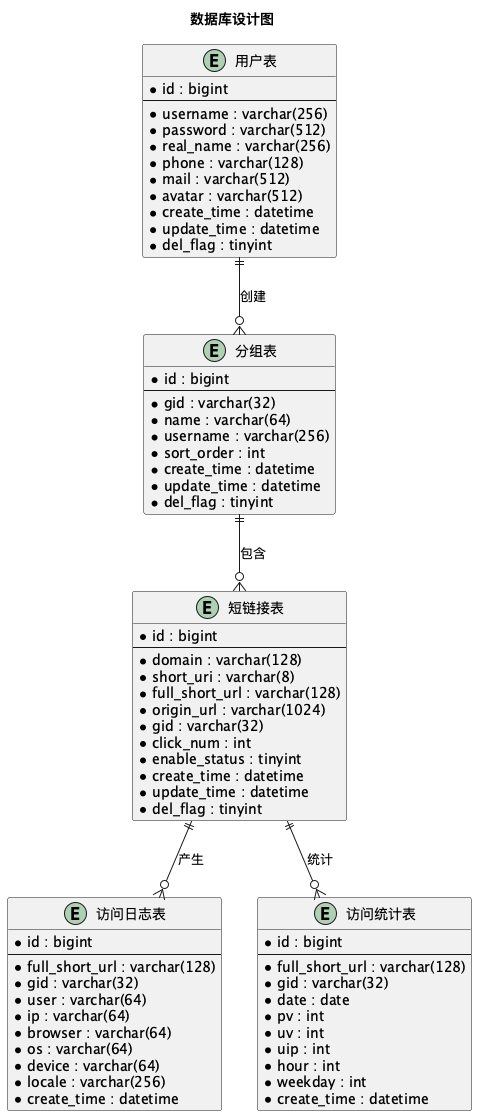

The diagram above was rendered by PlantUML. Its source (embedded in the PNG):
@startuml
title 数据库设计图

entity "用户表" as user {
    * id : bigint
    --
    * username : varchar(256)
    * password : varchar(512)
    * real_name : varchar(256)
    * phone : varchar(128)
    * mail : varchar(512)
    * avatar : varchar(512)
    * create_time : datetime
    * update_time : datetime
    * del_flag : tinyint
}

entity "分组表" as group {
    * id : bigint
    --
    * gid : varchar(32)
    * name : varchar(64)
    * username : varchar(256)
    * sort_order : int
    * create_time : datetime
    * update_time : datetime
    * del_flag : tinyint
}

entity "短链接表" as link {
    * id : bigint
    --
    * domain : varchar(128)
    * short_uri : varchar(8)
    * full_short_url : varchar(128)
    * origin_url : varchar(1024)
    * gid : varchar(32)
    * click_num : int
    * enable_status : tinyint
    * create_time : datetime
    * update_time : datetime
    * del_flag : tinyint
}

entity "访问日志表" as access_logs {
    * id : bigint
    --
    * full_short_url : varchar(128)
    * gid : varchar(32)
    * user : varchar(64)
    * ip : varchar(64)
    * browser : varchar(64)
    * os : varchar(64)
    * device : varchar(64)
    * locale : varchar(256)
    * create_time : datetime
}

entity "访问统计表" as access_stats {
    * id : bigint
    --
    * full_short_url : varchar(128)
    * gid : varchar(32)
    * date : date
    * pv : int
    * uv : int
    * uip : int
    * hour : int
    * weekday : int
    * create_time : datetime
}

user ||--o{ group : 创建
group ||--o{ link : 包含
link ||--o{ access_logs : 产生
link ||--o{ access_stats : 统计
@enduml